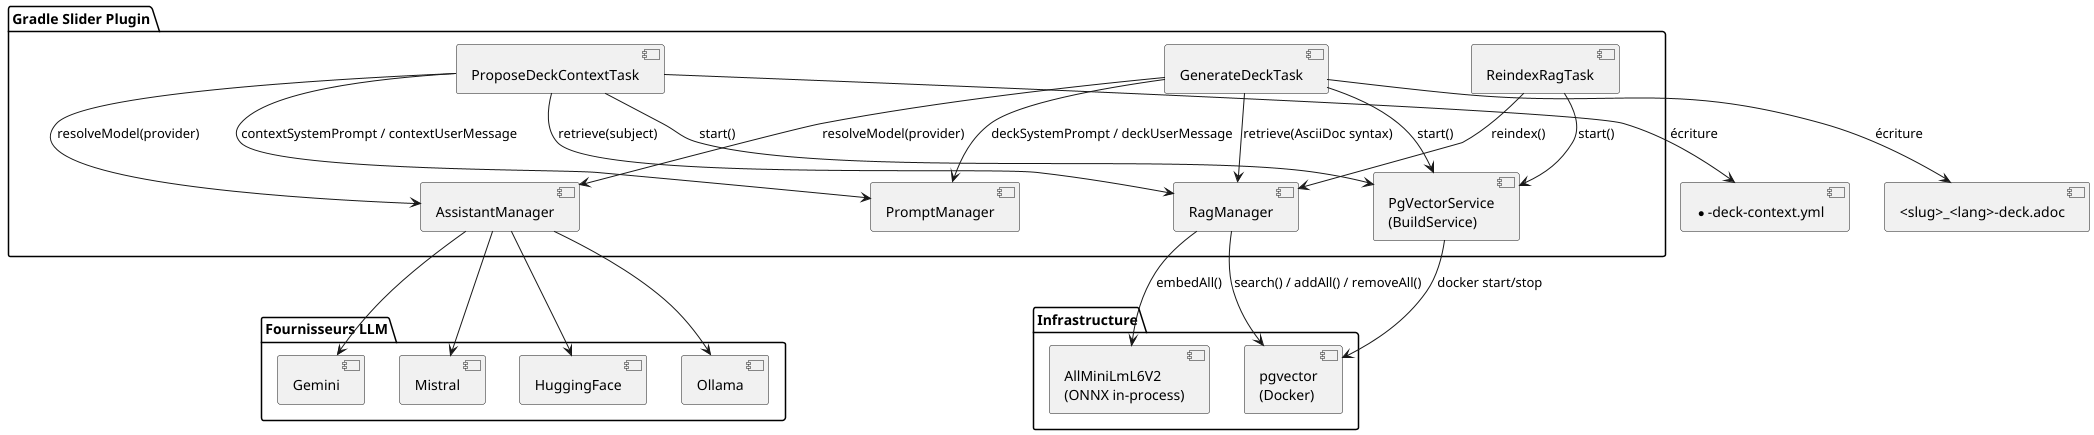

The diagram above was rendered by PlantUML. Its source (embedded in the PNG):
@startuml
skinparam componentStyle uml2

package "Gradle Slider Plugin" {
  component "ProposeDeckContextTask" as ProposeTask
  component "GenerateDeckTask" as GenerateTask
  component "ReindexRagTask" as ReindexTask
  component "AssistantManager" as AM
  component "RagManager" as RM
  component "PgVectorService\n(BuildService)" as PGS
  component "PromptManager" as PM
}

package "Infrastructure" {
  component "pgvector\n(Docker)" as PG
  component "AllMiniLmL6V2\n(ONNX in-process)" as Embed
}

package "Fournisseurs LLM" {
  component "Ollama"
  component "Gemini"
  component "Mistral"
  component "HuggingFace"
}

component "*-deck-context.yml" as CtxFile
component "<slug>_<lang>-deck.adoc" as DeckFile

ProposeTask --> PGS : start()
ProposeTask --> RM : retrieve(subject)
ProposeTask --> AM : resolveModel(provider)
ProposeTask --> PM : contextSystemPrompt / contextUserMessage
ProposeTask --> CtxFile : écriture

GenerateTask --> PGS : start()
GenerateTask --> RM : retrieve(AsciiDoc syntax)
GenerateTask --> AM : resolveModel(provider)
GenerateTask --> PM : deckSystemPrompt / deckUserMessage
GenerateTask --> DeckFile : écriture

ReindexTask --> PGS : start()
ReindexTask --> RM : reindex()

RM --> Embed : embedAll()
RM --> PG : search() / addAll() / removeAll()
PGS --> PG : docker start/stop

AM --> Ollama
AM --> Gemini
AM --> Mistral
AM --> HuggingFace
@enduml